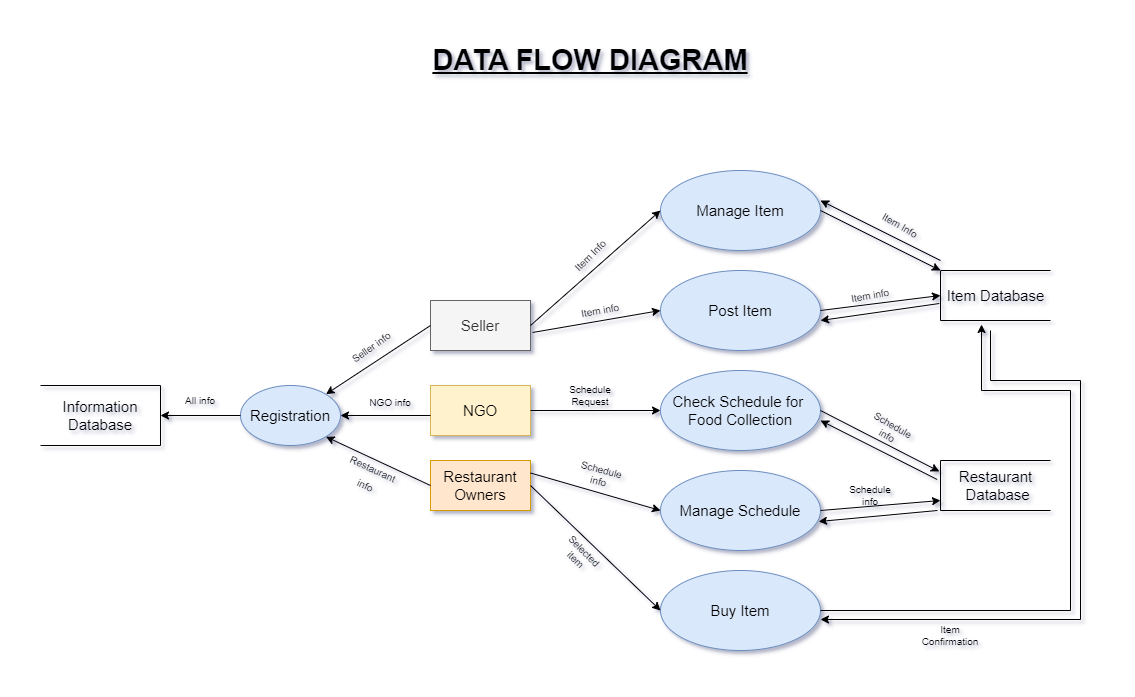

The diagram above was exported from draw.io. Its source (the exported page's mxGraphModel, read from the mxfile embedded in the PNG):
<mxGraphModel dx="1434" dy="739" grid="1" gridSize="10" guides="1" tooltips="1" connect="1" arrows="1" fold="1" page="1" pageScale="1" pageWidth="1100" pageHeight="850" math="0" shadow="0">
  <root>
    <mxCell id="0" />
    <mxCell id="1" parent="0" />
    <mxCell id="TuYY7gGNnDwTMd4UKHFW-1" value="&lt;font size=&quot;1&quot; style=&quot;&quot;&gt;&lt;b style=&quot;&quot;&gt;&lt;u style=&quot;font-size: 29px;&quot;&gt;DATA FLOW DIAGRAM&lt;/u&gt;&lt;/b&gt;&lt;/font&gt;" style="text;html=1;strokeColor=none;fillColor=none;align=center;verticalAlign=middle;whiteSpace=wrap;rounded=0;fontSize=15;" vertex="1" parent="1">
      <mxGeometry x="210" y="30" width="720" height="40" as="geometry" />
    </mxCell>
    <mxCell id="TuYY7gGNnDwTMd4UKHFW-3" value="&lt;font style=&quot;font-size: 15px;&quot;&gt;Item Database&lt;/font&gt;" style="strokeWidth=1;html=1;shape=mxgraph.flowchart.annotation_1;align=center;pointerEvents=1;" vertex="1" parent="1">
      <mxGeometry x="920" y="260" width="110" height="50" as="geometry" />
    </mxCell>
    <mxCell id="TuYY7gGNnDwTMd4UKHFW-4" value="&lt;font style=&quot;font-size: 15px;&quot;&gt;Restaurant&lt;br&gt;&amp;nbsp;Database&lt;/font&gt;" style="strokeWidth=1;html=1;shape=mxgraph.flowchart.annotation_1;align=center;pointerEvents=1;" vertex="1" parent="1">
      <mxGeometry x="920" y="450" width="110" height="50" as="geometry" />
    </mxCell>
    <mxCell id="TuYY7gGNnDwTMd4UKHFW-5" value="" style="strokeWidth=1;html=1;shape=mxgraph.flowchart.annotation_1;align=left;pointerEvents=1;fontSize=15;rotation=-180;" vertex="1" parent="1">
      <mxGeometry x="20" y="375" width="120" height="60" as="geometry" />
    </mxCell>
    <mxCell id="TuYY7gGNnDwTMd4UKHFW-6" value="Registration" style="strokeWidth=1;html=1;shape=mxgraph.flowchart.start_1;whiteSpace=wrap;fontSize=15;fillColor=#dae8fc;strokeColor=#6c8ebf;" vertex="1" parent="1">
      <mxGeometry x="220" y="375" width="100" height="60" as="geometry" />
    </mxCell>
    <mxCell id="TuYY7gGNnDwTMd4UKHFW-11" value="Seller" style="rounded=0;whiteSpace=wrap;html=1;strokeWidth=1;fontSize=15;fillColor=#f5f5f5;strokeColor=#666666;fontColor=#333333;" vertex="1" parent="1">
      <mxGeometry x="410" y="290" width="100" height="50" as="geometry" />
    </mxCell>
    <mxCell id="TuYY7gGNnDwTMd4UKHFW-12" value="NGO" style="rounded=0;whiteSpace=wrap;html=1;strokeWidth=1;fontSize=15;fillColor=#fff2cc;strokeColor=#d6b656;" vertex="1" parent="1">
      <mxGeometry x="410" y="375" width="100" height="50" as="geometry" />
    </mxCell>
    <mxCell id="TuYY7gGNnDwTMd4UKHFW-13" value="Restaurant&lt;br&gt;Owners" style="rounded=0;whiteSpace=wrap;html=1;strokeWidth=1;fontSize=15;fillColor=#ffe6cc;strokeColor=#d79b00;" vertex="1" parent="1">
      <mxGeometry x="410" y="450" width="100" height="50" as="geometry" />
    </mxCell>
    <mxCell id="TuYY7gGNnDwTMd4UKHFW-14" value="Manage Item" style="ellipse;whiteSpace=wrap;html=1;strokeWidth=1;fontSize=15;fillColor=#dae8fc;strokeColor=#6c8ebf;" vertex="1" parent="1">
      <mxGeometry x="640" y="160" width="160" height="80" as="geometry" />
    </mxCell>
    <mxCell id="TuYY7gGNnDwTMd4UKHFW-16" value="Post Item" style="ellipse;whiteSpace=wrap;html=1;strokeWidth=1;fontSize=15;fillColor=#dae8fc;strokeColor=#6c8ebf;" vertex="1" parent="1">
      <mxGeometry x="640" y="260" width="160" height="80" as="geometry" />
    </mxCell>
    <mxCell id="TuYY7gGNnDwTMd4UKHFW-17" value="Check Schedule for&amp;nbsp;&lt;br&gt;Food Collection" style="ellipse;whiteSpace=wrap;html=1;strokeWidth=1;fontSize=15;fillColor=#dae8fc;strokeColor=#6c8ebf;" vertex="1" parent="1">
      <mxGeometry x="640" y="360" width="160" height="80" as="geometry" />
    </mxCell>
    <mxCell id="TuYY7gGNnDwTMd4UKHFW-18" value="Manage Schedule" style="ellipse;whiteSpace=wrap;html=1;strokeWidth=1;fontSize=15;fillColor=#dae8fc;strokeColor=#6c8ebf;" vertex="1" parent="1">
      <mxGeometry x="640" y="460" width="160" height="80" as="geometry" />
    </mxCell>
    <mxCell id="TuYY7gGNnDwTMd4UKHFW-19" value="Buy Item" style="ellipse;whiteSpace=wrap;html=1;strokeWidth=1;fontSize=15;fillColor=#dae8fc;strokeColor=#6c8ebf;" vertex="1" parent="1">
      <mxGeometry x="640" y="560" width="160" height="80" as="geometry" />
    </mxCell>
    <mxCell id="TuYY7gGNnDwTMd4UKHFW-22" value="" style="endArrow=classic;html=1;rounded=0;fontSize=15;exitX=0;exitY=0.5;exitDx=0;exitDy=0;entryX=0.855;entryY=0.145;entryDx=0;entryDy=0;entryPerimeter=0;" edge="1" parent="1" source="TuYY7gGNnDwTMd4UKHFW-11" target="TuYY7gGNnDwTMd4UKHFW-6">
      <mxGeometry width="50" height="50" relative="1" as="geometry">
        <mxPoint x="400" y="380" as="sourcePoint" />
        <mxPoint x="450" y="330" as="targetPoint" />
      </mxGeometry>
    </mxCell>
    <mxCell id="TuYY7gGNnDwTMd4UKHFW-23" value="" style="endArrow=classic;html=1;rounded=0;fontSize=15;exitX=0;exitY=0.6;exitDx=0;exitDy=0;entryX=1;entryY=0.5;entryDx=0;entryDy=0;entryPerimeter=0;exitPerimeter=0;" edge="1" parent="1" source="TuYY7gGNnDwTMd4UKHFW-12" target="TuYY7gGNnDwTMd4UKHFW-6">
      <mxGeometry width="50" height="50" relative="1" as="geometry">
        <mxPoint x="400" y="380" as="sourcePoint" />
        <mxPoint x="450" y="330" as="targetPoint" />
      </mxGeometry>
    </mxCell>
    <mxCell id="TuYY7gGNnDwTMd4UKHFW-24" value="" style="endArrow=classic;html=1;rounded=0;fontSize=15;exitX=0;exitY=0.5;exitDx=0;exitDy=0;entryX=0.855;entryY=0.855;entryDx=0;entryDy=0;entryPerimeter=0;" edge="1" parent="1" source="TuYY7gGNnDwTMd4UKHFW-13" target="TuYY7gGNnDwTMd4UKHFW-6">
      <mxGeometry width="50" height="50" relative="1" as="geometry">
        <mxPoint x="400" y="380" as="sourcePoint" />
        <mxPoint x="450" y="330" as="targetPoint" />
      </mxGeometry>
    </mxCell>
    <mxCell id="TuYY7gGNnDwTMd4UKHFW-25" value="" style="endArrow=classic;html=1;rounded=0;fontSize=15;entryX=0;entryY=0.5;entryDx=0;entryDy=0;entryPerimeter=0;exitX=0;exitY=0.5;exitDx=0;exitDy=0;exitPerimeter=0;" edge="1" parent="1" source="TuYY7gGNnDwTMd4UKHFW-6" target="TuYY7gGNnDwTMd4UKHFW-5">
      <mxGeometry width="50" height="50" relative="1" as="geometry">
        <mxPoint x="400" y="380" as="sourcePoint" />
        <mxPoint x="450" y="330" as="targetPoint" />
      </mxGeometry>
    </mxCell>
    <mxCell id="TuYY7gGNnDwTMd4UKHFW-26" value="" style="endArrow=classic;html=1;rounded=0;fontSize=15;entryX=0;entryY=0.5;entryDx=0;entryDy=0;exitX=1;exitY=0.5;exitDx=0;exitDy=0;" edge="1" parent="1" source="TuYY7gGNnDwTMd4UKHFW-11" target="TuYY7gGNnDwTMd4UKHFW-14">
      <mxGeometry width="50" height="50" relative="1" as="geometry">
        <mxPoint x="400" y="380" as="sourcePoint" />
        <mxPoint x="450" y="330" as="targetPoint" />
      </mxGeometry>
    </mxCell>
    <mxCell id="TuYY7gGNnDwTMd4UKHFW-27" value="" style="endArrow=classic;html=1;rounded=0;fontSize=15;entryX=0;entryY=0.5;entryDx=0;entryDy=0;exitX=1.02;exitY=0.64;exitDx=0;exitDy=0;exitPerimeter=0;" edge="1" parent="1" source="TuYY7gGNnDwTMd4UKHFW-11" target="TuYY7gGNnDwTMd4UKHFW-16">
      <mxGeometry width="50" height="50" relative="1" as="geometry">
        <mxPoint x="400" y="380" as="sourcePoint" />
        <mxPoint x="450" y="330" as="targetPoint" />
      </mxGeometry>
    </mxCell>
    <mxCell id="TuYY7gGNnDwTMd4UKHFW-28" value="" style="endArrow=classic;html=1;rounded=0;fontSize=15;entryX=0;entryY=0.5;entryDx=0;entryDy=0;exitX=1;exitY=0.5;exitDx=0;exitDy=0;" edge="1" parent="1" source="TuYY7gGNnDwTMd4UKHFW-12" target="TuYY7gGNnDwTMd4UKHFW-17">
      <mxGeometry width="50" height="50" relative="1" as="geometry">
        <mxPoint x="400" y="380" as="sourcePoint" />
        <mxPoint x="450" y="330" as="targetPoint" />
      </mxGeometry>
    </mxCell>
    <mxCell id="TuYY7gGNnDwTMd4UKHFW-29" value="" style="endArrow=classic;html=1;rounded=0;fontSize=15;entryX=0;entryY=0.5;entryDx=0;entryDy=0;exitX=1;exitY=0.25;exitDx=0;exitDy=0;" edge="1" parent="1" source="TuYY7gGNnDwTMd4UKHFW-13" target="TuYY7gGNnDwTMd4UKHFW-18">
      <mxGeometry width="50" height="50" relative="1" as="geometry">
        <mxPoint x="400" y="380" as="sourcePoint" />
        <mxPoint x="450" y="330" as="targetPoint" />
      </mxGeometry>
    </mxCell>
    <mxCell id="TuYY7gGNnDwTMd4UKHFW-30" value="" style="endArrow=classic;html=1;rounded=0;fontSize=15;entryX=0;entryY=0.5;entryDx=0;entryDy=0;exitX=1;exitY=0.5;exitDx=0;exitDy=0;" edge="1" parent="1" source="TuYY7gGNnDwTMd4UKHFW-13" target="TuYY7gGNnDwTMd4UKHFW-19">
      <mxGeometry width="50" height="50" relative="1" as="geometry">
        <mxPoint x="400" y="380" as="sourcePoint" />
        <mxPoint x="450" y="330" as="targetPoint" />
      </mxGeometry>
    </mxCell>
    <mxCell id="TuYY7gGNnDwTMd4UKHFW-31" value="" style="endArrow=classic;html=1;rounded=0;fontSize=15;entryX=0;entryY=0.5;entryDx=0;entryDy=0;entryPerimeter=0;exitX=1;exitY=0.5;exitDx=0;exitDy=0;" edge="1" parent="1" source="TuYY7gGNnDwTMd4UKHFW-16" target="TuYY7gGNnDwTMd4UKHFW-3">
      <mxGeometry width="50" height="50" relative="1" as="geometry">
        <mxPoint x="400" y="380" as="sourcePoint" />
        <mxPoint x="450" y="330" as="targetPoint" />
      </mxGeometry>
    </mxCell>
    <mxCell id="TuYY7gGNnDwTMd4UKHFW-32" value="" style="endArrow=classic;html=1;rounded=0;fontSize=15;exitX=-0.01;exitY=0.66;exitDx=0;exitDy=0;exitPerimeter=0;" edge="1" parent="1" source="TuYY7gGNnDwTMd4UKHFW-3">
      <mxGeometry width="50" height="50" relative="1" as="geometry">
        <mxPoint x="400" y="380" as="sourcePoint" />
        <mxPoint x="800" y="310" as="targetPoint" />
      </mxGeometry>
    </mxCell>
    <mxCell id="TuYY7gGNnDwTMd4UKHFW-33" value="" style="endArrow=classic;html=1;rounded=0;fontSize=15;entryX=0;entryY=0;entryDx=0;entryDy=0;entryPerimeter=0;exitX=1;exitY=0.5;exitDx=0;exitDy=0;" edge="1" parent="1" source="TuYY7gGNnDwTMd4UKHFW-14" target="TuYY7gGNnDwTMd4UKHFW-3">
      <mxGeometry width="50" height="50" relative="1" as="geometry">
        <mxPoint x="400" y="380" as="sourcePoint" />
        <mxPoint x="450" y="330" as="targetPoint" />
      </mxGeometry>
    </mxCell>
    <mxCell id="TuYY7gGNnDwTMd4UKHFW-34" value="" style="endArrow=classic;html=1;rounded=0;fontSize=15;entryX=1;entryY=0.375;entryDx=0;entryDy=0;entryPerimeter=0;" edge="1" parent="1" target="TuYY7gGNnDwTMd4UKHFW-14">
      <mxGeometry width="50" height="50" relative="1" as="geometry">
        <mxPoint x="920" y="250" as="sourcePoint" />
        <mxPoint x="450" y="330" as="targetPoint" />
      </mxGeometry>
    </mxCell>
    <mxCell id="TuYY7gGNnDwTMd4UKHFW-35" value="" style="endArrow=classic;html=1;rounded=0;fontSize=15;entryX=-0.01;entryY=0.22;entryDx=0;entryDy=0;entryPerimeter=0;exitX=1;exitY=0.5;exitDx=0;exitDy=0;" edge="1" parent="1" source="TuYY7gGNnDwTMd4UKHFW-17" target="TuYY7gGNnDwTMd4UKHFW-4">
      <mxGeometry width="50" height="50" relative="1" as="geometry">
        <mxPoint x="400" y="380" as="sourcePoint" />
        <mxPoint x="450" y="330" as="targetPoint" />
      </mxGeometry>
    </mxCell>
    <mxCell id="TuYY7gGNnDwTMd4UKHFW-36" value="" style="endArrow=classic;html=1;rounded=0;fontSize=15;exitX=-0.03;exitY=0.38;exitDx=0;exitDy=0;exitPerimeter=0;" edge="1" parent="1" source="TuYY7gGNnDwTMd4UKHFW-4">
      <mxGeometry width="50" height="50" relative="1" as="geometry">
        <mxPoint x="400" y="380" as="sourcePoint" />
        <mxPoint x="800" y="410" as="targetPoint" />
      </mxGeometry>
    </mxCell>
    <mxCell id="TuYY7gGNnDwTMd4UKHFW-37" value="" style="endArrow=classic;html=1;rounded=0;fontSize=15;exitX=1;exitY=0.5;exitDx=0;exitDy=0;" edge="1" parent="1" source="TuYY7gGNnDwTMd4UKHFW-18">
      <mxGeometry width="50" height="50" relative="1" as="geometry">
        <mxPoint x="870" y="540" as="sourcePoint" />
        <mxPoint x="920" y="490" as="targetPoint" />
      </mxGeometry>
    </mxCell>
    <mxCell id="TuYY7gGNnDwTMd4UKHFW-38" value="" style="endArrow=classic;html=1;rounded=0;fontSize=15;entryX=0.988;entryY=0.638;entryDx=0;entryDy=0;entryPerimeter=0;" edge="1" parent="1" target="TuYY7gGNnDwTMd4UKHFW-18">
      <mxGeometry width="50" height="50" relative="1" as="geometry">
        <mxPoint x="917" y="500" as="sourcePoint" />
        <mxPoint x="807.96" y="508" as="targetPoint" />
      </mxGeometry>
    </mxCell>
    <mxCell id="TuYY7gGNnDwTMd4UKHFW-39" value="" style="endArrow=classic;html=1;rounded=0;fontSize=15;exitX=1;exitY=0.5;exitDx=0;exitDy=0;entryX=0.373;entryY=1.08;entryDx=0;entryDy=0;entryPerimeter=0;" edge="1" parent="1" source="TuYY7gGNnDwTMd4UKHFW-19" target="TuYY7gGNnDwTMd4UKHFW-3">
      <mxGeometry width="50" height="50" relative="1" as="geometry">
        <mxPoint x="400" y="380" as="sourcePoint" />
        <mxPoint x="930" y="380" as="targetPoint" />
        <Array as="points">
          <mxPoint x="1050" y="600" />
          <mxPoint x="1050" y="380" />
          <mxPoint x="961" y="380" />
        </Array>
      </mxGeometry>
    </mxCell>
    <mxCell id="TuYY7gGNnDwTMd4UKHFW-40" value="" style="endArrow=classic;html=1;rounded=0;fontSize=15;entryX=1;entryY=0.625;entryDx=0;entryDy=0;entryPerimeter=0;" edge="1" parent="1">
      <mxGeometry width="50" height="50" relative="1" as="geometry">
        <mxPoint x="970" y="320" as="sourcePoint" />
        <mxPoint x="800" y="609" as="targetPoint" />
        <Array as="points">
          <mxPoint x="970" y="370" />
          <mxPoint x="1060" y="370" />
          <mxPoint x="1060" y="609" />
        </Array>
      </mxGeometry>
    </mxCell>
    <mxCell id="TuYY7gGNnDwTMd4UKHFW-41" value="Information&lt;br&gt;Database" style="text;html=1;strokeColor=none;fillColor=none;align=center;verticalAlign=middle;whiteSpace=wrap;rounded=0;strokeWidth=1;fontSize=15;" vertex="1" parent="1">
      <mxGeometry x="50" y="390" width="60" height="30" as="geometry" />
    </mxCell>
    <mxCell id="TuYY7gGNnDwTMd4UKHFW-42" value="&lt;font style=&quot;font-size: 10px;&quot;&gt;Seller info&lt;/font&gt;" style="text;html=1;strokeColor=none;fillColor=none;align=center;verticalAlign=middle;whiteSpace=wrap;rounded=0;strokeWidth=1;fontSize=15;rotation=-35;" vertex="1" parent="1">
      <mxGeometry x="320" y="320" width="60" height="30" as="geometry" />
    </mxCell>
    <mxCell id="TuYY7gGNnDwTMd4UKHFW-43" value="&lt;font style=&quot;font-size: 10px;&quot;&gt;Restaurant info&lt;/font&gt;" style="text;html=1;strokeColor=none;fillColor=none;align=center;verticalAlign=middle;whiteSpace=wrap;rounded=0;strokeWidth=1;fontSize=15;rotation=25;" vertex="1" parent="1">
      <mxGeometry x="320" y="450" width="60" height="30" as="geometry" />
    </mxCell>
    <mxCell id="TuYY7gGNnDwTMd4UKHFW-44" value="&lt;font style=&quot;font-size: 10px;&quot;&gt;NGO info&lt;/font&gt;" style="text;html=1;strokeColor=none;fillColor=none;align=center;verticalAlign=middle;whiteSpace=wrap;rounded=0;strokeWidth=1;fontSize=15;rotation=0;" vertex="1" parent="1">
      <mxGeometry x="340" y="375" width="60" height="30" as="geometry" />
    </mxCell>
    <mxCell id="TuYY7gGNnDwTMd4UKHFW-46" value="Item info" style="text;html=1;strokeColor=none;fillColor=none;align=center;verticalAlign=middle;whiteSpace=wrap;rounded=0;strokeWidth=1;fontSize=10;rotation=-10;" vertex="1" parent="1">
      <mxGeometry x="550" y="285" width="60" height="30" as="geometry" />
    </mxCell>
    <mxCell id="TuYY7gGNnDwTMd4UKHFW-47" value="Item info" style="text;html=1;strokeColor=none;fillColor=none;align=center;verticalAlign=middle;whiteSpace=wrap;rounded=0;strokeWidth=1;fontSize=10;rotation=-10;" vertex="1" parent="1">
      <mxGeometry x="820" y="270" width="60" height="30" as="geometry" />
    </mxCell>
    <mxCell id="TuYY7gGNnDwTMd4UKHFW-48" value="Selected item" style="text;html=1;strokeColor=none;fillColor=none;align=center;verticalAlign=middle;whiteSpace=wrap;rounded=0;strokeWidth=1;fontSize=10;rotation=45;" vertex="1" parent="1">
      <mxGeometry x="530" y="530" width="60" height="30" as="geometry" />
    </mxCell>
    <mxCell id="TuYY7gGNnDwTMd4UKHFW-49" value="Item Confirmation" style="text;html=1;strokeColor=none;fillColor=none;align=center;verticalAlign=middle;whiteSpace=wrap;rounded=0;strokeWidth=1;fontSize=10;rotation=0;" vertex="1" parent="1">
      <mxGeometry x="900" y="610" width="60" height="30" as="geometry" />
    </mxCell>
    <mxCell id="TuYY7gGNnDwTMd4UKHFW-50" value="Schedule info" style="text;html=1;strokeColor=none;fillColor=none;align=center;verticalAlign=middle;whiteSpace=wrap;rounded=0;strokeWidth=1;fontSize=10;rotation=15;" vertex="1" parent="1">
      <mxGeometry x="550" y="450" width="60" height="30" as="geometry" />
    </mxCell>
    <mxCell id="TuYY7gGNnDwTMd4UKHFW-51" value="Schedule info" style="text;html=1;strokeColor=none;fillColor=none;align=center;verticalAlign=middle;whiteSpace=wrap;rounded=0;strokeWidth=1;fontSize=10;rotation=0;" vertex="1" parent="1">
      <mxGeometry x="820" y="470" width="60" height="30" as="geometry" />
    </mxCell>
    <mxCell id="TuYY7gGNnDwTMd4UKHFW-52" value="Schedule Request" style="text;html=1;strokeColor=none;fillColor=none;align=center;verticalAlign=middle;whiteSpace=wrap;rounded=0;strokeWidth=1;fontSize=10;" vertex="1" parent="1">
      <mxGeometry x="540" y="370" width="60" height="30" as="geometry" />
    </mxCell>
    <mxCell id="TuYY7gGNnDwTMd4UKHFW-53" value="Schedule info" style="text;html=1;strokeColor=none;fillColor=none;align=center;verticalAlign=middle;whiteSpace=wrap;rounded=0;strokeWidth=1;fontSize=10;rotation=30;" vertex="1" parent="1">
      <mxGeometry x="840" y="405" width="60" height="30" as="geometry" />
    </mxCell>
    <mxCell id="TuYY7gGNnDwTMd4UKHFW-55" value="Item Info" style="text;html=1;strokeColor=none;fillColor=none;align=center;verticalAlign=middle;whiteSpace=wrap;rounded=0;strokeWidth=1;fontSize=10;rotation=-45;" vertex="1" parent="1">
      <mxGeometry x="540" y="230" width="60" height="30" as="geometry" />
    </mxCell>
    <mxCell id="TuYY7gGNnDwTMd4UKHFW-56" value="Item Info" style="text;html=1;strokeColor=none;fillColor=none;align=center;verticalAlign=middle;whiteSpace=wrap;rounded=0;strokeWidth=1;fontSize=10;rotation=30;" vertex="1" parent="1">
      <mxGeometry x="850" y="200" width="60" height="30" as="geometry" />
    </mxCell>
    <mxCell id="TuYY7gGNnDwTMd4UKHFW-57" value="All info" style="text;html=1;strokeColor=none;fillColor=none;align=center;verticalAlign=middle;whiteSpace=wrap;rounded=0;strokeWidth=1;fontSize=10;" vertex="1" parent="1">
      <mxGeometry x="150" y="375" width="60" height="30" as="geometry" />
    </mxCell>
  </root>
</mxGraphModel>